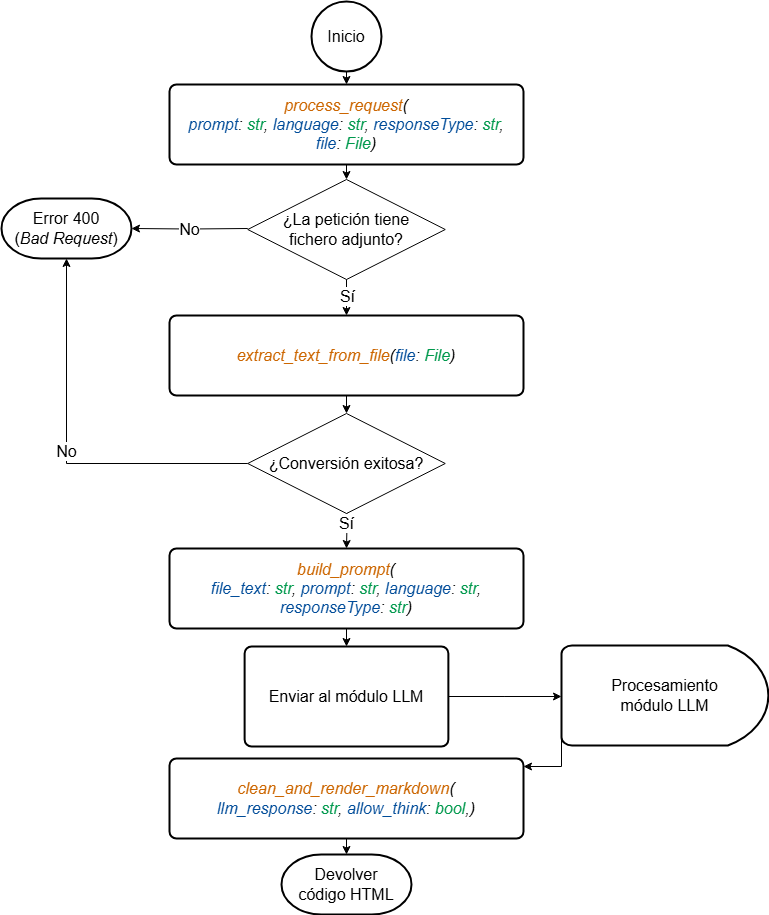

The diagram above was exported from draw.io. Its source (the exported page's mxGraphModel, read from the mxfile embedded in the PNG):
<mxGraphModel dx="1426" dy="743" grid="1" gridSize="10" guides="1" tooltips="1" connect="1" arrows="1" fold="1" page="1" pageScale="1" pageWidth="827" pageHeight="1169" math="0" shadow="0">
  <root>
    <mxCell id="0" />
    <mxCell id="1" parent="0" />
    <mxCell id="fzNKZo6Ji7dCGhVNKovb-17" style="edgeStyle=orthogonalEdgeStyle;rounded=0;orthogonalLoop=1;jettySize=auto;html=1;exitX=0.5;exitY=1;exitDx=0;exitDy=0;exitPerimeter=0;entryX=0.5;entryY=0;entryDx=0;entryDy=0;" edge="1" parent="1" source="fzNKZo6Ji7dCGhVNKovb-2" target="fzNKZo6Ji7dCGhVNKovb-9">
      <mxGeometry relative="1" as="geometry" />
    </mxCell>
    <mxCell id="fzNKZo6Ji7dCGhVNKovb-2" value="&lt;font style=&quot;font-size: 16px;&quot;&gt;Inicio&lt;/font&gt;" style="strokeWidth=2;html=1;shape=mxgraph.flowchart.start_2;whiteSpace=wrap;" vertex="1" parent="1">
      <mxGeometry x="360" y="50" width="70" height="70" as="geometry" />
    </mxCell>
    <mxCell id="fzNKZo6Ji7dCGhVNKovb-20" style="edgeStyle=orthogonalEdgeStyle;rounded=0;orthogonalLoop=1;jettySize=auto;html=1;exitX=0.5;exitY=1;exitDx=0;exitDy=0;entryX=0.5;entryY=0;entryDx=0;entryDy=0;" edge="1" parent="1" target="fzNKZo6Ji7dCGhVNKovb-10">
      <mxGeometry relative="1" as="geometry">
        <mxPoint x="395" y="327" as="sourcePoint" />
      </mxGeometry>
    </mxCell>
    <mxCell id="fzNKZo6Ji7dCGhVNKovb-21" value="&lt;font style=&quot;font-size: 16px;&quot;&gt;Sí&lt;/font&gt;" style="edgeLabel;html=1;align=center;verticalAlign=middle;resizable=0;points=[];" vertex="1" connectable="0" parent="fzNKZo6Ji7dCGhVNKovb-20">
      <mxGeometry x="-0.45" y="3" relative="1" as="geometry">
        <mxPoint x="-3" y="7" as="offset" />
      </mxGeometry>
    </mxCell>
    <mxCell id="fzNKZo6Ji7dCGhVNKovb-4" value="&lt;font style=&quot;font-size: 16px;&quot;&gt;¿La petición tiene&lt;/font&gt;&lt;div&gt;&lt;font style=&quot;font-size: 16px;&quot;&gt;fichero adjunto?&lt;/font&gt;&lt;/div&gt;" style="rhombus;whiteSpace=wrap;html=1;" vertex="1" parent="1">
      <mxGeometry x="296.25" y="228" width="197.5" height="100" as="geometry" />
    </mxCell>
    <mxCell id="fzNKZo6Ji7dCGhVNKovb-5" value="&lt;font style=&quot;font-size: 16px;&quot;&gt;Error 400&lt;/font&gt;&lt;div&gt;&lt;font style=&quot;font-size: 16px;&quot;&gt;(&lt;i&gt;Bad Request&lt;/i&gt;)&lt;/font&gt;&lt;/div&gt;" style="strokeWidth=2;html=1;shape=mxgraph.flowchart.terminator;whiteSpace=wrap;" vertex="1" parent="1">
      <mxGeometry x="50" y="247" width="130" height="60" as="geometry" />
    </mxCell>
    <mxCell id="fzNKZo6Ji7dCGhVNKovb-24" value="Sí" style="edgeStyle=orthogonalEdgeStyle;rounded=0;orthogonalLoop=1;jettySize=auto;html=1;exitX=0.5;exitY=1;exitDx=0;exitDy=0;entryX=0.5;entryY=0;entryDx=0;entryDy=0;fontSize=16;" edge="1" parent="1" target="fzNKZo6Ji7dCGhVNKovb-11">
      <mxGeometry relative="1" as="geometry">
        <mxPoint x="395" y="547" as="sourcePoint" />
      </mxGeometry>
    </mxCell>
    <mxCell id="fzNKZo6Ji7dCGhVNKovb-8" value="&lt;font style=&quot;font-size: 16px;&quot;&gt;¿Conversión exitosa&lt;/font&gt;&lt;span style=&quot;font-size: 16px; background-color: transparent; color: light-dark(rgb(0, 0, 0), rgb(255, 255, 255));&quot;&gt;?&lt;/span&gt;" style="rhombus;whiteSpace=wrap;html=1;" vertex="1" parent="1">
      <mxGeometry x="296.25" y="462" width="197.5" height="100" as="geometry" />
    </mxCell>
    <mxCell id="fzNKZo6Ji7dCGhVNKovb-29" style="edgeStyle=orthogonalEdgeStyle;rounded=0;orthogonalLoop=1;jettySize=auto;html=1;exitX=0.5;exitY=1;exitDx=0;exitDy=0;entryX=0.5;entryY=0;entryDx=0;entryDy=0;" edge="1" parent="1" source="fzNKZo6Ji7dCGhVNKovb-9" target="fzNKZo6Ji7dCGhVNKovb-4">
      <mxGeometry relative="1" as="geometry" />
    </mxCell>
    <mxCell id="fzNKZo6Ji7dCGhVNKovb-9" value="&lt;i&gt;&lt;font style=&quot;font-size: 16px;&quot;&gt;&lt;font style=&quot;color: rgb(204, 102, 0);&quot;&gt;process_request&lt;/font&gt;(&lt;/font&gt;&lt;/i&gt;&lt;div&gt;&lt;i&gt;&lt;font style=&quot;font-size: 16px;&quot;&gt;&lt;font style=&quot;color: rgb(0, 76, 153);&quot;&gt;prompt&lt;/font&gt;:&amp;nbsp;&lt;font style=&quot;color: rgb(0, 153, 77);&quot;&gt;str&lt;/font&gt;,&amp;nbsp;&lt;font style=&quot;color: rgb(0, 76, 153);&quot;&gt;language&lt;/font&gt;:&amp;nbsp;&lt;span style=&quot;background-color: rgb(255, 255, 255);&quot;&gt;&lt;font style=&quot;color: rgb(0, 153, 77);&quot;&gt;str&lt;/font&gt;&lt;/span&gt;,&amp;nbsp;&lt;font style=&quot;color: rgb(0, 76, 153);&quot;&gt;responseType&lt;/font&gt;:&amp;nbsp;&lt;font style=&quot;color: rgb(0, 153, 77);&quot;&gt;str&lt;/font&gt;,&lt;/font&gt;&lt;/i&gt;&lt;/div&gt;&lt;div&gt;&lt;i&gt;&lt;font style=&quot;font-size: 16px;&quot;&gt;&lt;font style=&quot;color: rgb(0, 76, 153);&quot;&gt;file&lt;/font&gt;:&amp;nbsp;&lt;font style=&quot;color: rgb(0, 153, 77);&quot;&gt;File&lt;/font&gt;)&lt;/font&gt;&lt;/i&gt;&lt;/div&gt;" style="rounded=1;whiteSpace=wrap;html=1;absoluteArcSize=1;arcSize=14;strokeWidth=2;" vertex="1" parent="1">
      <mxGeometry x="218" y="133" width="354" height="80" as="geometry" />
    </mxCell>
    <mxCell id="fzNKZo6Ji7dCGhVNKovb-30" style="edgeStyle=orthogonalEdgeStyle;rounded=0;orthogonalLoop=1;jettySize=auto;html=1;exitX=0.5;exitY=1;exitDx=0;exitDy=0;entryX=0.5;entryY=0;entryDx=0;entryDy=0;" edge="1" parent="1" source="fzNKZo6Ji7dCGhVNKovb-10" target="fzNKZo6Ji7dCGhVNKovb-8">
      <mxGeometry relative="1" as="geometry" />
    </mxCell>
    <mxCell id="fzNKZo6Ji7dCGhVNKovb-10" value="&lt;i&gt;&lt;font style=&quot;font-size: 16px;&quot;&gt;&lt;font color=&quot;#cc6600&quot;&gt;extract_text_from_file&lt;/font&gt;(&lt;/font&gt;&lt;/i&gt;&lt;i style=&quot;background-color: transparent; color: light-dark(rgb(0, 0, 0), rgb(255, 255, 255));&quot;&gt;&lt;font style=&quot;font-size: 16px;&quot;&gt;&lt;font style=&quot;color: rgb(0, 76, 153);&quot;&gt;file&lt;/font&gt;:&amp;nbsp;&lt;font style=&quot;color: rgb(0, 153, 77);&quot;&gt;File&lt;/font&gt;)&lt;/font&gt;&lt;/i&gt;" style="rounded=1;whiteSpace=wrap;html=1;absoluteArcSize=1;arcSize=14;strokeWidth=2;" vertex="1" parent="1">
      <mxGeometry x="218" y="364" width="354" height="80" as="geometry" />
    </mxCell>
    <mxCell id="fzNKZo6Ji7dCGhVNKovb-25" style="edgeStyle=orthogonalEdgeStyle;rounded=0;orthogonalLoop=1;jettySize=auto;html=1;exitX=0.5;exitY=1;exitDx=0;exitDy=0;entryX=0.5;entryY=0;entryDx=0;entryDy=0;" edge="1" parent="1" source="fzNKZo6Ji7dCGhVNKovb-11" target="fzNKZo6Ji7dCGhVNKovb-13">
      <mxGeometry relative="1" as="geometry" />
    </mxCell>
    <mxCell id="fzNKZo6Ji7dCGhVNKovb-11" value="&lt;i&gt;&lt;font style=&quot;font-size: 16px;&quot;&gt;&lt;font color=&quot;#cc6600&quot;&gt;build_prompt&lt;/font&gt;(&lt;/font&gt;&lt;/i&gt;&lt;div&gt;&lt;i&gt;&lt;font style=&quot;font-size: 16px;&quot;&gt;&lt;font style=&quot;color: rgb(0, 76, 153);&quot;&gt;file_text&lt;/font&gt;:&amp;nbsp;&lt;font style=&quot;color: rgb(0, 153, 77);&quot;&gt;str&lt;/font&gt;,&amp;nbsp;&lt;font style=&quot;color: rgb(0, 76, 153);&quot;&gt;prompt&lt;/font&gt;:&amp;nbsp;&lt;span style=&quot;background-color: rgb(255, 255, 255);&quot;&gt;&lt;font style=&quot;color: rgb(0, 153, 77);&quot;&gt;str&lt;/font&gt;&lt;/span&gt;,&amp;nbsp;&lt;font style=&quot;color: rgb(0, 76, 153);&quot;&gt;language&lt;/font&gt;:&amp;nbsp;&lt;font style=&quot;color: rgb(0, 153, 77);&quot;&gt;str&lt;/font&gt;,&lt;/font&gt;&lt;/i&gt;&lt;/div&gt;&lt;div&gt;&lt;i&gt;&lt;font style=&quot;font-size: 16px;&quot;&gt;&lt;font style=&quot;color: rgb(0, 76, 153);&quot;&gt;responseType&lt;/font&gt;: &lt;font color=&quot;#00994d&quot;&gt;str&lt;/font&gt;)&lt;/font&gt;&lt;/i&gt;&lt;/div&gt;" style="rounded=1;whiteSpace=wrap;html=1;absoluteArcSize=1;arcSize=14;strokeWidth=2;" vertex="1" parent="1">
      <mxGeometry x="218" y="597" width="354" height="80" as="geometry" />
    </mxCell>
    <mxCell id="fzNKZo6Ji7dCGhVNKovb-13" value="&lt;font style=&quot;font-size: 16px;&quot;&gt;Enviar al módulo LLM&lt;/font&gt;" style="rounded=1;whiteSpace=wrap;html=1;absoluteArcSize=1;arcSize=14;strokeWidth=2;" vertex="1" parent="1">
      <mxGeometry x="293.12" y="695" width="203.75" height="100" as="geometry" />
    </mxCell>
    <mxCell id="fzNKZo6Ji7dCGhVNKovb-27" style="edgeStyle=orthogonalEdgeStyle;rounded=0;orthogonalLoop=1;jettySize=auto;html=1;exitX=0;exitY=0.5;exitDx=0;exitDy=0;exitPerimeter=0;" edge="1" parent="1" target="fzNKZo6Ji7dCGhVNKovb-15">
      <mxGeometry relative="1" as="geometry">
        <mxPoint x="610" y="755" as="sourcePoint" />
        <Array as="points">
          <mxPoint x="610" y="815" />
          <mxPoint x="395" y="815" />
        </Array>
      </mxGeometry>
    </mxCell>
    <mxCell id="fzNKZo6Ji7dCGhVNKovb-14" value="&lt;font style=&quot;font-size: 16px;&quot;&gt;Procesamiento&lt;/font&gt;&lt;div&gt;&lt;font style=&quot;font-size: 16px;&quot;&gt;módulo LLM&lt;/font&gt;&lt;/div&gt;" style="strokeWidth=2;html=1;shape=mxgraph.flowchart.delay;whiteSpace=wrap;" vertex="1" parent="1">
      <mxGeometry x="610" y="694" width="206.87" height="100" as="geometry" />
    </mxCell>
    <mxCell id="fzNKZo6Ji7dCGhVNKovb-15" value="&lt;i&gt;&lt;font style=&quot;font-size: 16px;&quot;&gt;&lt;font color=&quot;#cc6600&quot;&gt;clean_and_render_markdown&lt;/font&gt;(&lt;/font&gt;&lt;/i&gt;&lt;div&gt;&lt;i&gt;&lt;font style=&quot;font-size: 16px;&quot;&gt;&lt;font style=&quot;color: rgb(0, 76, 153);&quot;&gt;llm_response&lt;/font&gt;:&amp;nbsp;&lt;font style=&quot;color: rgb(0, 153, 77);&quot;&gt;str&lt;/font&gt;,&amp;nbsp;&lt;font style=&quot;color: rgb(0, 76, 153);&quot;&gt;allow_think&lt;/font&gt;: &lt;font color=&quot;#00994d&quot;&gt;&lt;span style=&quot;background-color: rgb(255, 255, 255);&quot;&gt;bool&lt;/span&gt;&lt;/font&gt;,&lt;/font&gt;&lt;/i&gt;&lt;i style=&quot;background-color: transparent; color: light-dark(rgb(0, 0, 0), rgb(255, 255, 255));&quot;&gt;&lt;font style=&quot;font-size: 16px;&quot;&gt;)&lt;/font&gt;&lt;/i&gt;&lt;/div&gt;" style="rounded=1;whiteSpace=wrap;html=1;absoluteArcSize=1;arcSize=14;strokeWidth=2;" vertex="1" parent="1">
      <mxGeometry x="218" y="807" width="354" height="80" as="geometry" />
    </mxCell>
    <mxCell id="fzNKZo6Ji7dCGhVNKovb-16" value="&lt;font style=&quot;font-size: 16px;&quot;&gt;Devolver&lt;/font&gt;&lt;div&gt;&lt;font style=&quot;font-size: 16px;&quot;&gt;código HTML&lt;/font&gt;&lt;/div&gt;" style="strokeWidth=2;html=1;shape=mxgraph.flowchart.terminator;whiteSpace=wrap;" vertex="1" parent="1">
      <mxGeometry x="330" y="903" width="130" height="60" as="geometry" />
    </mxCell>
    <mxCell id="fzNKZo6Ji7dCGhVNKovb-19" value="&lt;font style=&quot;font-size: 16px;&quot;&gt;No&lt;/font&gt;" style="edgeStyle=orthogonalEdgeStyle;rounded=0;orthogonalLoop=1;jettySize=auto;html=1;exitX=0;exitY=0.5;exitDx=0;exitDy=0;entryX=1;entryY=0.5;entryDx=0;entryDy=0;entryPerimeter=0;" edge="1" parent="1" target="fzNKZo6Ji7dCGhVNKovb-5">
      <mxGeometry relative="1" as="geometry">
        <mxPoint x="296.25" y="277" as="sourcePoint" />
      </mxGeometry>
    </mxCell>
    <mxCell id="fzNKZo6Ji7dCGhVNKovb-23" value="&lt;font style=&quot;font-size: 16px;&quot;&gt;No&lt;/font&gt;" style="edgeStyle=orthogonalEdgeStyle;rounded=0;orthogonalLoop=1;jettySize=auto;html=1;exitX=0;exitY=0.5;exitDx=0;exitDy=0;entryX=0.5;entryY=1;entryDx=0;entryDy=0;entryPerimeter=0;" edge="1" parent="1" source="fzNKZo6Ji7dCGhVNKovb-8" target="fzNKZo6Ji7dCGhVNKovb-5">
      <mxGeometry relative="1" as="geometry" />
    </mxCell>
    <mxCell id="fzNKZo6Ji7dCGhVNKovb-26" style="edgeStyle=orthogonalEdgeStyle;rounded=0;orthogonalLoop=1;jettySize=auto;html=1;exitX=1;exitY=0.5;exitDx=0;exitDy=0;entryX=0;entryY=0.4;entryDx=0;entryDy=0;entryPerimeter=0;" edge="1" parent="1" source="fzNKZo6Ji7dCGhVNKovb-13">
      <mxGeometry relative="1" as="geometry">
        <mxPoint x="610" y="745" as="targetPoint" />
      </mxGeometry>
    </mxCell>
    <mxCell id="fzNKZo6Ji7dCGhVNKovb-28" style="edgeStyle=orthogonalEdgeStyle;rounded=0;orthogonalLoop=1;jettySize=auto;html=1;exitX=0.5;exitY=1;exitDx=0;exitDy=0;entryX=0.5;entryY=0;entryDx=0;entryDy=0;entryPerimeter=0;" edge="1" parent="1" source="fzNKZo6Ji7dCGhVNKovb-15" target="fzNKZo6Ji7dCGhVNKovb-16">
      <mxGeometry relative="1" as="geometry" />
    </mxCell>
  </root>
</mxGraphModel>